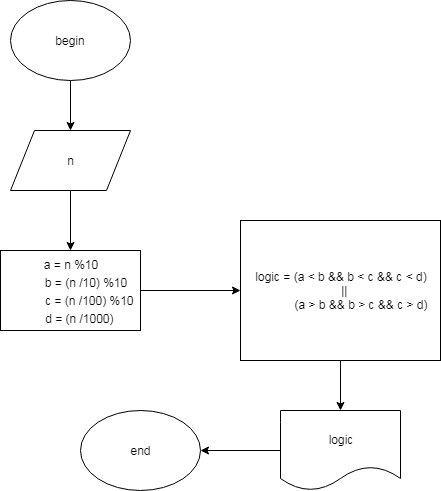

The diagram above was exported from draw.io. Its source (the exported page's mxGraphModel, read from the mxfile embedded in the PNG):
<mxGraphModel dx="1250" dy="583" grid="1" gridSize="10" guides="1" tooltips="1" connect="1" arrows="1" fold="1" page="1" pageScale="1" pageWidth="827" pageHeight="1169" math="0" shadow="0">
  <root>
    <mxCell id="0" />
    <mxCell id="1" parent="0" />
    <mxCell id="3gvw5Bb53McxpkFU6t1X-7" value="" style="edgeStyle=orthogonalEdgeStyle;rounded=0;orthogonalLoop=1;jettySize=auto;html=1;" edge="1" parent="1" source="3gvw5Bb53McxpkFU6t1X-1" target="3gvw5Bb53McxpkFU6t1X-2">
      <mxGeometry relative="1" as="geometry" />
    </mxCell>
    <mxCell id="3gvw5Bb53McxpkFU6t1X-1" value="begin" style="ellipse;whiteSpace=wrap;html=1;" vertex="1" parent="1">
      <mxGeometry x="350" y="20" width="120" height="80" as="geometry" />
    </mxCell>
    <mxCell id="3gvw5Bb53McxpkFU6t1X-8" value="" style="edgeStyle=orthogonalEdgeStyle;rounded=0;orthogonalLoop=1;jettySize=auto;html=1;" edge="1" parent="1" source="3gvw5Bb53McxpkFU6t1X-2" target="3gvw5Bb53McxpkFU6t1X-3">
      <mxGeometry relative="1" as="geometry" />
    </mxCell>
    <mxCell id="3gvw5Bb53McxpkFU6t1X-2" value="n" style="shape=parallelogram;perimeter=parallelogramPerimeter;whiteSpace=wrap;html=1;" vertex="1" parent="1">
      <mxGeometry x="350" y="150" width="120" height="60" as="geometry" />
    </mxCell>
    <mxCell id="3gvw5Bb53McxpkFU6t1X-11" value="" style="edgeStyle=orthogonalEdgeStyle;rounded=0;orthogonalLoop=1;jettySize=auto;html=1;" edge="1" parent="1" source="3gvw5Bb53McxpkFU6t1X-3" target="3gvw5Bb53McxpkFU6t1X-10">
      <mxGeometry relative="1" as="geometry" />
    </mxCell>
    <mxCell id="3gvw5Bb53McxpkFU6t1X-3" value="&lt;table&gt;&lt;tbody&gt;&lt;tr&gt;&lt;td id=&quot;LC4&quot;&gt;a &lt;span&gt;=&lt;/span&gt; n &lt;span&gt;%&lt;/span&gt;&lt;span&gt;10&lt;/span&gt;&lt;/td&gt;&lt;/tr&gt;&lt;tr&gt;&lt;td id=&quot;LC5&quot;&gt;&amp;nbsp; &amp;nbsp; &amp;nbsp; &amp;nbsp; &amp;nbsp;b &lt;span&gt;=&lt;/span&gt; (n &lt;span&gt;/&lt;/span&gt;&lt;span&gt;10&lt;/span&gt;) &lt;span&gt;%&lt;/span&gt;&lt;span&gt;10&lt;/span&gt;&lt;/td&gt;&lt;/tr&gt;&lt;tr&gt;&lt;td id=&quot;LC6&quot;&gt;&amp;nbsp; &amp;nbsp; &amp;nbsp; &amp;nbsp; &amp;nbsp; &amp;nbsp;c &lt;span&gt;=&lt;/span&gt; (n &lt;span&gt;/&lt;/span&gt;&lt;span&gt;100&lt;/span&gt;) &lt;span&gt;%&lt;/span&gt;&lt;span&gt;10&lt;/span&gt;&lt;/td&gt;&lt;/tr&gt;&lt;tr&gt;&lt;td id=&quot;LC7&quot;&gt;&amp;nbsp; &amp;nbsp; &amp;nbsp;d &lt;span&gt;=&lt;/span&gt; (n &lt;span&gt;/&lt;/span&gt;&lt;span&gt;1000&lt;/span&gt;)&lt;/td&gt;&lt;/tr&gt;&lt;/tbody&gt;&lt;/table&gt;" style="rounded=0;whiteSpace=wrap;html=1;" vertex="1" parent="1">
      <mxGeometry x="340" y="270" width="140" height="80" as="geometry" />
    </mxCell>
    <mxCell id="3gvw5Bb53McxpkFU6t1X-18" value="" style="edgeStyle=orthogonalEdgeStyle;rounded=0;orthogonalLoop=1;jettySize=auto;html=1;" edge="1" parent="1" source="3gvw5Bb53McxpkFU6t1X-10" target="3gvw5Bb53McxpkFU6t1X-15">
      <mxGeometry relative="1" as="geometry" />
    </mxCell>
    <mxCell id="3gvw5Bb53McxpkFU6t1X-10" value="&lt;span&gt;logic = (a &lt;/span&gt;&lt;span&gt;&amp;lt;&lt;/span&gt;&lt;span&gt; b &lt;/span&gt;&lt;span&gt;&amp;amp;&amp;amp;&lt;/span&gt;&lt;span&gt; b &lt;/span&gt;&lt;span&gt;&amp;lt;&lt;/span&gt;&lt;span&gt; c &lt;/span&gt;&lt;span&gt;&amp;amp;&amp;amp;&lt;/span&gt;&lt;span&gt; c &lt;/span&gt;&lt;span&gt;&amp;lt;&lt;/span&gt;&lt;span&gt; d)&lt;br&gt;&amp;nbsp;&amp;nbsp;&lt;/span&gt;&lt;span&gt;||&lt;br&gt;&lt;/span&gt;&lt;span&gt;&amp;nbsp; &amp;nbsp; &amp;nbsp; &amp;nbsp; &amp;nbsp; &amp;nbsp; (a &lt;/span&gt;&lt;span&gt;&amp;gt;&lt;/span&gt;&lt;span&gt; b &lt;/span&gt;&lt;span&gt;&amp;amp;&amp;amp;&lt;/span&gt;&lt;span&gt; b &lt;/span&gt;&lt;span&gt;&amp;gt;&lt;/span&gt;&lt;span&gt; c &lt;/span&gt;&lt;span&gt;&amp;amp;&amp;amp;&lt;/span&gt;&lt;span&gt; c &lt;/span&gt;&lt;span&gt;&amp;gt;&lt;/span&gt;&lt;span&gt; d)&lt;/span&gt;" style="rounded=0;whiteSpace=wrap;html=1;" vertex="1" parent="1">
      <mxGeometry x="580" y="240" width="200" height="140" as="geometry" />
    </mxCell>
    <mxCell id="3gvw5Bb53McxpkFU6t1X-6" value="end" style="ellipse;whiteSpace=wrap;html=1;" vertex="1" parent="1">
      <mxGeometry x="420" y="430" width="120" height="80" as="geometry" />
    </mxCell>
    <mxCell id="3gvw5Bb53McxpkFU6t1X-17" value="" style="edgeStyle=orthogonalEdgeStyle;rounded=0;orthogonalLoop=1;jettySize=auto;html=1;" edge="1" parent="1" source="3gvw5Bb53McxpkFU6t1X-15">
      <mxGeometry relative="1" as="geometry">
        <mxPoint x="540" y="470" as="targetPoint" />
      </mxGeometry>
    </mxCell>
    <mxCell id="3gvw5Bb53McxpkFU6t1X-15" value="logic" style="shape=document;whiteSpace=wrap;html=1;boundedLbl=1;" vertex="1" parent="1">
      <mxGeometry x="620" y="430" width="120" height="80" as="geometry" />
    </mxCell>
  </root>
</mxGraphModel>